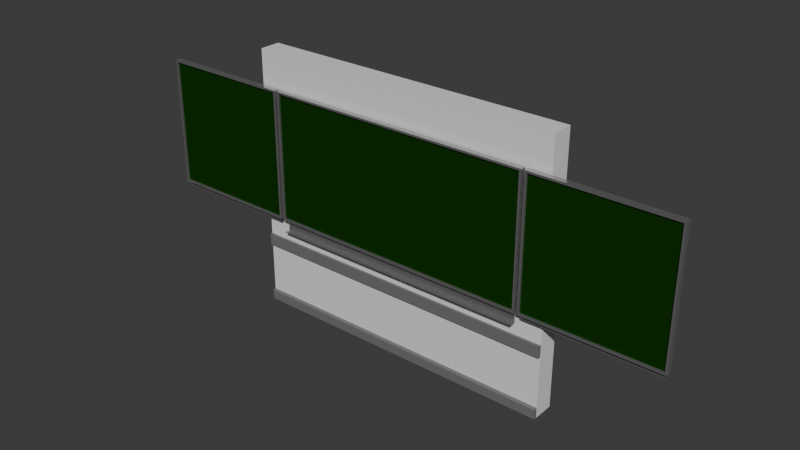 # Source: KreideTafel.blend  (saved by Blender 4.0.36; exported with 4.5.12 LTS)
import bpy
from mathutils import Matrix  # noqa: F401  (used for matrix-valued properties, if any)

bpy.ops.wm.read_factory_settings(use_empty=True)
scene = bpy.context.scene
scene.name = 'Scene'

# ---- collections
col_collection = bpy.data.collections.new('Collection'); scene.collection.children.link(col_collection)

# ---- materials (node trees are filled in below, after node groups)
mat_aussen = bpy.data.materials.new('Aussen')
mat_aussen.alpha_threshold = 0.0
mat_aussen.use_backface_culling = True
mat_aussen.use_transparent_shadow = False
mat_aussen.roughness = 0.5
mat_aussen.line_color = (0.0, 0.0, 0.0, 1.0)
mat_innen = bpy.data.materials.new('Innen')
mat_innen.use_backface_culling = True
mat_innen.use_transparent_shadow = False
mat_graue_leiste = bpy.data.materials.new('Graue Leiste')
mat_graue_leiste.use_backface_culling = True
mat_graue_leiste.use_transparent_shadow = False
mat_aussen_001 = bpy.data.materials.new('Aussen.001')
mat_aussen_001.alpha_threshold = 0.0
mat_aussen_001.use_backface_culling = True
mat_aussen_001.use_transparent_shadow = False
mat_aussen_001.roughness = 0.5
mat_aussen_001.line_color = (0.0, 0.0, 0.0, 1.0)
mat_innen_001 = bpy.data.materials.new('Innen.001')
mat_innen_001.use_backface_culling = True
mat_innen_001.use_transparent_shadow = False
mat_graue_leiste_001 = bpy.data.materials.new('Graue Leiste.001')
mat_graue_leiste_001.use_backface_culling = True
mat_graue_leiste_001.use_transparent_shadow = False
mat_aussen_002 = bpy.data.materials.new('Aussen.002')
mat_aussen_002.alpha_threshold = 0.0
mat_aussen_002.use_backface_culling = True
mat_aussen_002.use_transparent_shadow = False
mat_aussen_002.roughness = 0.5
mat_aussen_002.line_color = (0.0, 0.0, 0.0, 1.0)
mat_innen_002 = bpy.data.materials.new('Innen.002')
mat_innen_002.use_backface_culling = True
mat_innen_002.use_transparent_shadow = False
mat_graue_leiste_002 = bpy.data.materials.new('Graue Leiste.002')
mat_graue_leiste_002.use_backface_culling = True
mat_graue_leiste_002.use_transparent_shadow = False
mat_tafelfl_che = bpy.data.materials.new('Tafelfläche')
mat_tafelfl_che.use_backface_culling = True
mat_tafelfl_che.use_transparent_shadow = False
mat_tafelrahmen = bpy.data.materials.new('Tafelrahmen')
mat_tafelrahmen.use_transparent_shadow = False
mat_tafelfl_che_002 = bpy.data.materials.new('Tafelfläche.002')
mat_tafelfl_che_002.use_backface_culling = True
mat_tafelfl_che_002.use_transparent_shadow = False
mat_tafelrahmen_002 = bpy.data.materials.new('Tafelrahmen.002')
mat_tafelrahmen_002.use_transparent_shadow = False

# ---- material node trees
mat_aussen.use_nodes = True; mat_aussen.node_tree.nodes.clear()
_N = mat_aussen.node_tree.nodes; _L = mat_aussen.node_tree.links
n0 = _N.new('ShaderNodeOutputMaterial'); n0.name = 'Material Output'; n0.location = (300, 300)
n1 = _N.new('ShaderNodeBsdfPrincipled'); n1.name = 'Principled BSDF'; n1.location = (10, 300)
n1.inputs[0].default_value = (0.1235, 0.0, 0.002298, 1.0)
n1.inputs[3].default_value = 1.45
_L.new(n1.outputs[0], n0.inputs[0])
n0.is_active_output = True
mat_innen.use_nodes = True; mat_innen.node_tree.nodes.clear()
_N = mat_innen.node_tree.nodes; _L = mat_innen.node_tree.links
n0 = _N.new('ShaderNodeBsdfPrincipled'); n0.name = 'Principled BSDF'; n0.location = (10, 300)
n0.inputs[3].default_value = 1.45
n1 = _N.new('ShaderNodeOutputMaterial'); n1.name = 'Material Output'; n1.location = (300, 300)
_L.new(n0.outputs[0], n1.inputs[0])
n1.is_active_output = True
mat_graue_leiste.use_nodes = True; mat_graue_leiste.node_tree.nodes.clear()
_N = mat_graue_leiste.node_tree.nodes; _L = mat_graue_leiste.node_tree.links
n0 = _N.new('ShaderNodeBsdfPrincipled'); n0.name = 'Principled BSDF'; n0.location = (10, 300)
n0.inputs[0].default_value = (0.1697, 0.1697, 0.1697, 1.0)
n0.inputs[3].default_value = 1.45
n1 = _N.new('ShaderNodeOutputMaterial'); n1.name = 'Material Output'; n1.location = (300, 300)
_L.new(n0.outputs[0], n1.inputs[0])
n1.is_active_output = True
mat_aussen_001.use_nodes = True; mat_aussen_001.node_tree.nodes.clear()
_N = mat_aussen_001.node_tree.nodes; _L = mat_aussen_001.node_tree.links
n0 = _N.new('ShaderNodeOutputMaterial'); n0.name = 'Material Output'; n0.location = (300, 300)
n1 = _N.new('ShaderNodeBsdfPrincipled'); n1.name = 'Principled BSDF'; n1.location = (10, 300)
n1.inputs[0].default_value = (0.1235, 0.0, 0.002298, 1.0)
n1.inputs[3].default_value = 1.45
_L.new(n1.outputs[0], n0.inputs[0])
n0.is_active_output = True
mat_innen_001.use_nodes = True; mat_innen_001.node_tree.nodes.clear()
_N = mat_innen_001.node_tree.nodes; _L = mat_innen_001.node_tree.links
n0 = _N.new('ShaderNodeBsdfPrincipled'); n0.name = 'Principled BSDF'; n0.location = (10, 300)
n0.inputs[3].default_value = 1.45
n1 = _N.new('ShaderNodeOutputMaterial'); n1.name = 'Material Output'; n1.location = (300, 300)
_L.new(n0.outputs[0], n1.inputs[0])
n1.is_active_output = True
mat_graue_leiste_001.use_nodes = True; mat_graue_leiste_001.node_tree.nodes.clear()
_N = mat_graue_leiste_001.node_tree.nodes; _L = mat_graue_leiste_001.node_tree.links
n0 = _N.new('ShaderNodeBsdfPrincipled'); n0.name = 'Principled BSDF'; n0.location = (10, 300)
n0.inputs[0].default_value = (0.1697, 0.1697, 0.1697, 1.0)
n0.inputs[3].default_value = 1.45
n1 = _N.new('ShaderNodeOutputMaterial'); n1.name = 'Material Output'; n1.location = (300, 300)
_L.new(n0.outputs[0], n1.inputs[0])
n1.is_active_output = True
mat_aussen_002.use_nodes = True; mat_aussen_002.node_tree.nodes.clear()
_N = mat_aussen_002.node_tree.nodes; _L = mat_aussen_002.node_tree.links
n0 = _N.new('ShaderNodeOutputMaterial'); n0.name = 'Material Output'; n0.location = (300, 300)
n1 = _N.new('ShaderNodeBsdfPrincipled'); n1.name = 'Principled BSDF'; n1.location = (10, 300)
n1.inputs[0].default_value = (0.1235, 0.0, 0.002298, 1.0)
n1.inputs[3].default_value = 1.45
_L.new(n1.outputs[0], n0.inputs[0])
n0.is_active_output = True
mat_innen_002.use_nodes = True; mat_innen_002.node_tree.nodes.clear()
_N = mat_innen_002.node_tree.nodes; _L = mat_innen_002.node_tree.links
n0 = _N.new('ShaderNodeBsdfPrincipled'); n0.name = 'Principled BSDF'; n0.location = (10, 300)
n0.inputs[3].default_value = 1.45
n1 = _N.new('ShaderNodeOutputMaterial'); n1.name = 'Material Output'; n1.location = (300, 300)
_L.new(n0.outputs[0], n1.inputs[0])
n1.is_active_output = True
mat_graue_leiste_002.use_nodes = True; mat_graue_leiste_002.node_tree.nodes.clear()
_N = mat_graue_leiste_002.node_tree.nodes; _L = mat_graue_leiste_002.node_tree.links
n0 = _N.new('ShaderNodeBsdfPrincipled'); n0.name = 'Principled BSDF'; n0.location = (10, 300)
n0.inputs[0].default_value = (0.1697, 0.1697, 0.1697, 1.0)
n0.inputs[3].default_value = 1.45
n1 = _N.new('ShaderNodeOutputMaterial'); n1.name = 'Material Output'; n1.location = (300, 300)
_L.new(n0.outputs[0], n1.inputs[0])
n1.is_active_output = True
mat_tafelfl_che.use_nodes = True; mat_tafelfl_che.node_tree.nodes.clear()
_N = mat_tafelfl_che.node_tree.nodes; _L = mat_tafelfl_che.node_tree.links
n0 = _N.new('ShaderNodeBsdfPrincipled'); n0.name = 'Principled BSDF'; n0.location = (10, 300)
n0.inputs[0].default_value = (0.003966, 0.03828, 0.0, 1.0)
n0.inputs[2].default_value = 0.5315
n0.inputs[3].default_value = 1.0
n1 = _N.new('ShaderNodeOutputMaterial'); n1.name = 'Material Output'; n1.location = (300, 300)
_L.new(n0.outputs[0], n1.inputs[0])
n1.is_active_output = True
mat_tafelrahmen.use_nodes = True; mat_tafelrahmen.node_tree.nodes.clear()
_N = mat_tafelrahmen.node_tree.nodes; _L = mat_tafelrahmen.node_tree.links
n0 = _N.new('ShaderNodeBsdfPrincipled'); n0.name = 'Principled BSDF'; n0.location = (10, 300)
n0.inputs[0].default_value = (0.4963, 0.4963, 0.4963, 1.0)
n0.inputs[1].default_value = 0.8189
n0.inputs[2].default_value = 0.1496
n0.inputs[3].default_value = 1.45
n1 = _N.new('ShaderNodeOutputMaterial'); n1.name = 'Material Output'; n1.location = (300, 300)
_L.new(n0.outputs[0], n1.inputs[0])
n1.is_active_output = True
mat_tafelfl_che_002.use_nodes = True; mat_tafelfl_che_002.node_tree.nodes.clear()
_N = mat_tafelfl_che_002.node_tree.nodes; _L = mat_tafelfl_che_002.node_tree.links
n0 = _N.new('ShaderNodeBsdfPrincipled'); n0.name = 'Principled BSDF'; n0.location = (10, 300)
n0.inputs[0].default_value = (0.003966, 0.03828, 0.0, 1.0)
n0.inputs[2].default_value = 0.5315
n0.inputs[3].default_value = 1.0
n1 = _N.new('ShaderNodeOutputMaterial'); n1.name = 'Material Output'; n1.location = (300, 300)
_L.new(n0.outputs[0], n1.inputs[0])
n1.is_active_output = True
mat_tafelrahmen_002.use_nodes = True; mat_tafelrahmen_002.node_tree.nodes.clear()
_N = mat_tafelrahmen_002.node_tree.nodes; _L = mat_tafelrahmen_002.node_tree.links
n0 = _N.new('ShaderNodeBsdfPrincipled'); n0.name = 'Principled BSDF'; n0.location = (10, 300)
n0.inputs[0].default_value = (0.4963, 0.4963, 0.4963, 1.0)
n0.inputs[1].default_value = 0.8189
n0.inputs[2].default_value = 0.1496
n0.inputs[3].default_value = 1.45
n1 = _N.new('ShaderNodeOutputMaterial'); n1.name = 'Material Output'; n1.location = (300, 300)
_L.new(n0.outputs[0], n1.inputs[0])
n1.is_active_output = True

# ---- world
world_world = bpy.data.worlds.new('World'); scene.world = world_world
world_world.use_nodes = True; world_world.node_tree.nodes.clear()
_N = world_world.node_tree.nodes; _L = world_world.node_tree.links
n0 = _N.new('ShaderNodeOutputWorld'); n0.name = 'World Output'; n0.location = (300, 300)
n1 = _N.new('ShaderNodeBackground'); n1.name = 'Background'; n1.location = (10, 300)
n1.inputs[0].default_value = (0.05088, 0.05088, 0.05088, 1.0)
_L.new(n1.outputs[0], n0.inputs[0])
n0.is_active_output = True
world_world.color = (0.05088, 0.05088, 0.05088)
world_world.use_sun_shadow = False
world_world.sun_shadow_jitter_overblur = 0.0

# ---- meshes
me_cube = bpy.data.meshes.new('Cube')
me_cube.from_pydata([(1.0, -5.96e-09, 2.5), (1.0, -5.96e-09, 0.0), (1.0, -0.2, 2.5), (1.0, -0.2, 0.0), (0.0, -5.96e-09, 2.5), (0.0, -5.96e-09, 0.0), (0.0, -0.2, 2.5), (0.0, -0.2, 0.0), (1.0, -0.2, 2.235e-08), (1.0, -0.2269, 2.235e-08), (0.0, -0.2, -2.235e-08), (0.0, -0.2269, -2.235e-08), (1.0, -0.2, 0.09975), (1.0, -0.2225, 0.09408), (0.0, -0.2, 0.09975), (0.0002047, -0.2225, 0.09408), (1.0, -0.2, 0.5888), (1.0, -0.224, 0.5888), (0.0, -0.2, 0.5888), (0.0, -0.224, 0.5888), (1.0, -0.2, 0.7012), (1.0, -0.224, 0.7012), (0.0, -0.2, 0.7012), (0.0, -0.224, 0.7012), (-0.0004005, -0.2269, 0.08761), (0.9996, -0.2269, 0.08761), (0.0001067, -0.2119, 0.09823), (1.0, -0.2119, 0.09823)], [], [(0, 4, 6, 2), (3, 2, 6, 7), (7, 6, 4, 5), (5, 1, 3, 7), (1, 0, 2, 3), (5, 4, 0, 1), (26, 15, 13, 27), (11, 9, 25, 24), (16, 17, 19, 18), (22, 23, 21, 20), (23, 19, 17, 21), (9, 11, 10, 8), (15, 24, 25, 13), (14, 26, 27, 12), (10, 11, 24, 15, 26, 14), (9, 8, 12, 27, 13, 25), (16, 20, 21, 17), (18, 19, 23, 22)])
me_cube.polygons.foreach_set('material_index', [1, 1, 1, 1, 1, 0, 2, 2, 2, 2, 2, 2, 2, 2, 2, 2, 2, 2])
_uv = me_cube.uv_layers.new(name='UVMap')
_uv.uv.foreach_set('vector', [0.8856, 0.2288, 0.9999, 0.2288, 0.9999, 0.3431, 0.8856, 0.3431, 0.7712, 0.3431, 0.8856, 0.3431, 0.9141, 0.4574, 0.7712, 0.4574, 0.7712, 0.0001482, 0.9141, 0.0001482, 0.9141, 0.1144, 0.7712, 0.1144, 0.6569, 0.2288, 0.7712, 0.2288, 0.7712, 0.3431, 0.6569, 0.3431, 0.7712, 0.2288, 0.8856, 0.2288, 0.8856, 0.3431, 0.7712, 0.3431, 0.7712, 0.1144, 0.9141, 0.1144, 0.8856, 0.2288, 0.7712, 0.2288, 0.2799, 0.8983, 0.234, 0.8982, 0.234, 0.0001482, 0.2799, 0.0002363, 0.1162, 0.8984, 0.1162, 0.0003321, 0.2142, 0.0006917, 0.2142, 0.8988, 0.6567, 0.8982, 0.5533, 0.8982, 0.5533, 0.0001481, 0.6567, 0.0001481, 0.3316, 0.0001482, 0.435, 0.0001481, 0.435, 0.8982, 0.3316, 0.8982, 0.435, 0.0001481, 0.5533, 0.0001481, 0.5533, 0.8982, 0.435, 0.8982, 0.1162, 0.0003321, 0.1162, 0.8984, 0.0001482, 0.8984, 0.0001482, 0.0003321, 0.234, 0.8982, 0.2142, 0.8988, 0.2142, 0.0006917, 0.234, 0.0001482, 0.3313, 0.8984, 0.2799, 0.8983, 0.2799, 0.0002363, 0.3313, 0.0003321, 0.0001482, 0.8984, 0.1162, 0.8984, 0.2142, 0.8988, 0.234, 0.8982, 0.2799, 0.8983, 0.3313, 0.8984, 0.1162, 0.0003321, 0.0001482, 0.0003321, 0.3313, 0.0003321, 0.2799, 0.0002363, 0.234, 0.0001482, 0.2142, 0.0006917, 0.6567, 0.8982, 0.3316, 0.8982, 0.435, 0.8982, 0.5533, 0.8982, 0.6567, 0.0001481, 0.5533, 0.0001481, 0.435, 0.0001481, 0.3316, 0.0001482])
me_cube.materials.append(mat_aussen)
me_cube.materials.append(mat_innen)
me_cube.materials.append(mat_graue_leiste)
me_cube.use_mirror_vertex_groups = False
me_cube.update()
me_cube_001 = bpy.data.meshes.new('Cube.001')
me_cube_001.from_pydata([(1.0, -5.96e-09, 2.5), (1.0, -5.96e-09, 0.0), (1.0, -0.2, 2.5), (1.0, -0.2, 0.0), (0.0, -5.96e-09, 2.5), (0.0, -5.96e-09, 0.0), (0.0, -0.2, 2.5), (0.0, -0.2, 0.0), (1.0, -0.2, 2.235e-08), (1.0, -0.2269, 2.235e-08), (0.0, -0.2, -2.235e-08), (0.0, -0.2269, -2.235e-08), (1.0, -0.2, 0.09975), (1.0, -0.2225, 0.09408), (0.0, -0.2, 0.09975), (0.0002047, -0.2225, 0.09408), (1.0, -0.2, 0.5888), (1.0, -0.224, 0.5888), (0.0, -0.2, 0.5888), (0.0, -0.224, 0.5888), (1.0, -0.2, 0.7012), (1.0, -0.224, 0.7012), (0.0, -0.2, 0.7012), (0.0, -0.224, 0.7012), (-0.0004005, -0.2269, 0.08761), (0.9996, -0.2269, 0.08761), (0.0001067, -0.2119, 0.09823), (1.0, -0.2119, 0.09823)], [], [(0, 4, 6, 2), (3, 2, 6, 7), (7, 6, 4, 5), (5, 1, 3, 7), (1, 0, 2, 3), (5, 4, 0, 1), (26, 15, 13, 27), (11, 9, 25, 24), (16, 17, 19, 18), (22, 23, 21, 20), (23, 19, 17, 21), (9, 11, 10, 8), (15, 24, 25, 13), (14, 26, 27, 12), (10, 11, 24, 15, 26, 14), (9, 8, 12, 27, 13, 25), (16, 20, 21, 17), (18, 19, 23, 22)])
me_cube_001.polygons.foreach_set('material_index', [1, 1, 1, 1, 1, 0, 2, 2, 2, 2, 2, 2, 2, 2, 2, 2, 2, 2])
_uv = me_cube_001.uv_layers.new(name='UVMap')
_uv.uv.foreach_set('vector', [0.8856, 0.2288, 0.9999, 0.2288, 0.9999, 0.3431, 0.8856, 0.3431, 0.7712, 0.3431, 0.8856, 0.3431, 0.9141, 0.4574, 0.7712, 0.4574, 0.7712, 0.0001482, 0.9141, 0.0001482, 0.9141, 0.1144, 0.7712, 0.1144, 0.6569, 0.2288, 0.7712, 0.2288, 0.7712, 0.3431, 0.6569, 0.3431, 0.7712, 0.2288, 0.8856, 0.2288, 0.8856, 0.3431, 0.7712, 0.3431, 0.7712, 0.1144, 0.9141, 0.1144, 0.8856, 0.2288, 0.7712, 0.2288, 0.2799, 0.8983, 0.234, 0.8982, 0.234, 0.0001482, 0.2799, 0.0002363, 0.1162, 0.8984, 0.1162, 0.0003321, 0.2142, 0.0006917, 0.2142, 0.8988, 0.6567, 0.8982, 0.5533, 0.8982, 0.5533, 0.0001481, 0.6567, 0.0001481, 0.3316, 0.0001482, 0.435, 0.0001481, 0.435, 0.8982, 0.3316, 0.8982, 0.435, 0.0001481, 0.5533, 0.0001481, 0.5533, 0.8982, 0.435, 0.8982, 0.1162, 0.0003321, 0.1162, 0.8984, 0.0001482, 0.8984, 0.0001482, 0.0003321, 0.234, 0.8982, 0.2142, 0.8988, 0.2142, 0.0006917, 0.234, 0.0001482, 0.3313, 0.8984, 0.2799, 0.8983, 0.2799, 0.0002363, 0.3313, 0.0003321, 0.0001482, 0.8984, 0.1162, 0.8984, 0.2142, 0.8988, 0.234, 0.8982, 0.2799, 0.8983, 0.3313, 0.8984, 0.1162, 0.0003321, 0.0001482, 0.0003321, 0.3313, 0.0003321, 0.2799, 0.0002363, 0.234, 0.0001482, 0.2142, 0.0006917, 0.6567, 0.8982, 0.3316, 0.8982, 0.435, 0.8982, 0.5533, 0.8982, 0.6567, 0.0001481, 0.5533, 0.0001481, 0.435, 0.0001481, 0.3316, 0.0001482])
me_cube_001.materials.append(mat_aussen_001)
me_cube_001.materials.append(mat_innen_001)
me_cube_001.materials.append(mat_graue_leiste_001)
me_cube_001.use_mirror_vertex_groups = False
me_cube_001.update()
me_cube_002 = bpy.data.meshes.new('Cube.002')
me_cube_002.from_pydata([(1.0, -5.96e-09, 2.5), (1.0, -5.96e-09, 0.0), (1.0, -0.2, 2.5), (1.0, -0.2, 0.0), (0.0, -5.96e-09, 2.5), (0.0, -5.96e-09, 0.0), (0.0, -0.2, 2.5), (0.0, -0.2, 0.0), (1.0, -0.2, 2.235e-08), (1.0, -0.2269, 2.235e-08), (0.0, -0.2, -2.235e-08), (0.0, -0.2269, -2.235e-08), (1.0, -0.2, 0.09975), (1.0, -0.2225, 0.09408), (0.0, -0.2, 0.09975), (0.0002047, -0.2225, 0.09408), (1.0, -0.2, 0.5888), (1.0, -0.224, 0.5888), (0.0, -0.2, 0.5888), (0.0, -0.224, 0.5888), (1.0, -0.2, 0.7012), (1.0, -0.224, 0.7012), (0.0, -0.2, 0.7012), (0.0, -0.224, 0.7012), (-0.0004005, -0.2269, 0.08761), (0.9996, -0.2269, 0.08761), (0.0001067, -0.2119, 0.09823), (1.0, -0.2119, 0.09823)], [], [(0, 4, 6, 2), (3, 2, 6, 7), (7, 6, 4, 5), (5, 1, 3, 7), (1, 0, 2, 3), (5, 4, 0, 1), (26, 15, 13, 27), (11, 9, 25, 24), (16, 17, 19, 18), (22, 23, 21, 20), (23, 19, 17, 21), (9, 11, 10, 8), (15, 24, 25, 13), (14, 26, 27, 12), (10, 11, 24, 15, 26, 14), (9, 8, 12, 27, 13, 25), (16, 20, 21, 17), (18, 19, 23, 22)])
me_cube_002.polygons.foreach_set('material_index', [1, 1, 1, 1, 1, 0, 2, 2, 2, 2, 2, 2, 2, 2, 2, 2, 2, 2])
_uv = me_cube_002.uv_layers.new(name='UVMap')
_uv.uv.foreach_set('vector', [0.8856, 0.2288, 0.9999, 0.2288, 0.9999, 0.3431, 0.8856, 0.3431, 0.7712, 0.3431, 0.8856, 0.3431, 0.9141, 0.4574, 0.7712, 0.4574, 0.7712, 0.0001482, 0.9141, 0.0001482, 0.9141, 0.1144, 0.7712, 0.1144, 0.6569, 0.2288, 0.7712, 0.2288, 0.7712, 0.3431, 0.6569, 0.3431, 0.7712, 0.2288, 0.8856, 0.2288, 0.8856, 0.3431, 0.7712, 0.3431, 0.7712, 0.1144, 0.9141, 0.1144, 0.8856, 0.2288, 0.7712, 0.2288, 0.2799, 0.8983, 0.234, 0.8982, 0.234, 0.0001482, 0.2799, 0.0002363, 0.1162, 0.8984, 0.1162, 0.0003321, 0.2142, 0.0006917, 0.2142, 0.8988, 0.6567, 0.8982, 0.5533, 0.8982, 0.5533, 0.0001481, 0.6567, 0.0001481, 0.3316, 0.0001482, 0.435, 0.0001481, 0.435, 0.8982, 0.3316, 0.8982, 0.435, 0.0001481, 0.5533, 0.0001481, 0.5533, 0.8982, 0.435, 0.8982, 0.1162, 0.0003321, 0.1162, 0.8984, 0.0001482, 0.8984, 0.0001482, 0.0003321, 0.234, 0.8982, 0.2142, 0.8988, 0.2142, 0.0006917, 0.234, 0.0001482, 0.3313, 0.8984, 0.2799, 0.8983, 0.2799, 0.0002363, 0.3313, 0.0003321, 0.0001482, 0.8984, 0.1162, 0.8984, 0.2142, 0.8988, 0.234, 0.8982, 0.2799, 0.8983, 0.3313, 0.8984, 0.1162, 0.0003321, 0.0001482, 0.0003321, 0.3313, 0.0003321, 0.2799, 0.0002363, 0.234, 0.0001482, 0.2142, 0.0006917, 0.6567, 0.8982, 0.3316, 0.8982, 0.435, 0.8982, 0.5533, 0.8982, 0.6567, 0.0001481, 0.5533, 0.0001481, 0.435, 0.0001481, 0.3316, 0.0001482])
me_cube_002.materials.append(mat_aussen_002)
me_cube_002.materials.append(mat_innen_002)
me_cube_002.materials.append(mat_graue_leiste_002)
me_cube_002.use_mirror_vertex_groups = False
me_cube_002.update()
me_cube_006 = bpy.data.meshes.new('Cube.006')
me_cube_006.from_pydata([(0.2563, -0.2557, 0.9607), (0.2563, -0.2557, 2.161), (0.2563, -0.2198, 0.9607), (0.2563, -0.2198, 2.161), (2.756, -0.2557, 0.9607), (2.756, -0.2557, 2.161), (2.756, -0.2198, 0.9607), (2.756, -0.2198, 2.161), (0.2563, -0.2722, 2.161), (0.2563, -0.2722, 2.18), (0.2563, -0.2198, 2.161), (0.2563, -0.2198, 2.18), (2.756, -0.2722, 2.161), (2.756, -0.2722, 2.18), (2.756, -0.2198, 2.161), (2.756, -0.2198, 2.18), (2.756, -0.2722, 0.9607), (2.756, -0.2722, 0.9381), (2.756, -0.2198, 0.9607), (2.756, -0.2198, 0.9381), (0.2563, -0.2722, 0.9607), (0.2563, -0.2722, 0.9381), (0.2563, -0.2198, 0.9607), (0.2563, -0.2198, 0.9381), (2.756, -0.2722, 0.9381), (2.777, -0.2722, 0.9381), (2.756, -0.2722, 2.18), (2.777, -0.2722, 2.18), (2.756, -0.2198, 0.9381), (2.777, -0.2198, 0.9381), (2.756, -0.2198, 2.18), (2.777, -0.2198, 2.18), (0.2563, -0.2198, 0.9381), (0.2347, -0.2198, 0.9381), (0.2563, -0.2198, 2.18), (0.2347, -0.2198, 2.18), (0.2563, -0.2722, 0.9381), (0.2347, -0.2722, 0.9381), (0.2563, -0.2722, 2.18), (0.2347, -0.2722, 2.18), (2.756, -0.2198, 0.8171), (0.2563, -0.2198, 0.8171), (2.756, -0.2722, 0.8171), (0.2563, -0.2722, 0.8171), (2.756, -0.2234, 0.9381), (0.2563, -0.2234, 0.9381), (2.756, -0.2234, 0.8171), (0.2563, -0.2234, 0.8171), (2.756, -0.2198, 0.8213), (0.2563, -0.2198, 0.8213), (2.756, -0.2722, 0.8213), (0.2563, -0.2722, 0.8213)], [], [(0, 1, 3, 2), (2, 3, 7, 6), (6, 7, 5, 4), (4, 5, 1, 0), (2, 6, 4, 0), (7, 3, 1, 5), (8, 9, 11, 10), (10, 11, 15, 14), (14, 15, 13, 12), (12, 13, 9, 8), (10, 14, 12, 8), (15, 11, 9, 13), (16, 17, 19, 18), (18, 19, 23, 22), (22, 23, 21, 20), (20, 21, 17, 16), (18, 22, 20, 16), (23, 19, 17, 21), (24, 25, 27, 26), (26, 27, 31, 30), (30, 31, 29, 28), (28, 29, 25, 24), (26, 30, 28, 24), (31, 27, 25, 29), (32, 33, 35, 34), (34, 35, 39, 38), (38, 39, 37, 36), (36, 37, 33, 32), (34, 38, 36, 32), (39, 35, 33, 37), (40, 19, 44, 46), (43, 42, 50, 51), (44, 45, 47, 46), (19, 23, 45, 44), (23, 41, 47, 45), (41, 40, 46, 47), (48, 49, 51, 50), (42, 40, 48, 50), (40, 41, 49, 48), (41, 43, 51, 49), (46, 42, 43, 47), (19, 40, 48, 49, 41, 23)])
me_cube_006.polygons.foreach_set('material_index', [0, 1, 0, 0, 0, 0, 0, 1, 0, 1, 1, 1, 0, 1, 0, 1, 1, 1, 1, 1, 1, 1, 1, 1, 1, 1, 1, 1, 1, 1, 1, 1, 1, 1, 1, 1, 1, 1, 1, 1, 1, 1])
_uv = me_cube_006.uv_layers.new(name='UVMap')
_uv.uv.foreach_set('vector', [0.8217, 0.5196, 0.8217, 0.2598, 0.8291, 0.2598, 0.8291, 0.5196, 0.64, 0.5155, 0.3802, 0.5155, 0.3802, 3.5e-08, 0.64, 2.364e-08, 0.8291, 0.5196, 0.8291, 0.2598, 0.8365, 0.2598, 0.8365, 0.5196, 0.2598, 0.5371, 2.348e-08, 0.5371, 2.82e-16, 6.452e-09, 0.2598, -4.904e-09, 0.3355, 3.05e-08, 0.3355, 0.5413, 0.3278, 0.5413, 0.3278, 1.794e-08, 0.3433, -1.501e-08, 0.3433, 0.5413, 0.3355, 0.5413, 0.3355, -1.467e-08, 0.408, 0.7986, 0.4039, 0.7986, 0.4039, 0.7878, 0.408, 0.7878, 0.6752, 0.5155, 0.6711, 0.5155, 0.6711, 2.229e-08, 0.6752, 2.211e-08, 0.4121, 0.7985, 0.408, 0.7985, 0.408, 0.7878, 0.4121, 0.7878, 0.3793, 0.5371, 0.3751, 0.5371, 0.3751, -1.64e-08, 0.3793, -1.658e-08, 0.2711, -2.476e-08, 0.2711, 0.5413, 0.2598, 0.5413, 0.2598, -2.426e-08, 0.2711, 0.5413, 0.2711, -2.686e-08, 0.2825, -2.637e-08, 0.2825, 0.5413, 0.399, 0.7878, 0.4039, 0.7878, 0.4039, 0.7985, 0.399, 0.7985, 0.64, 2.364e-08, 0.6449, 2.343e-08, 0.6449, 0.5155, 0.64, 0.5155, 0.3941, 0.7878, 0.399, 0.7878, 0.399, 0.7986, 0.3941, 0.7986, 0.3703, 2.576e-08, 0.3751, 2.554e-08, 0.3751, 0.5371, 0.3703, 0.5371, 0.2825, 0.5413, 0.2825, -2.637e-08, 0.2938, -2.587e-08, 0.2938, 0.5413, 0.3051, -2.624e-08, 0.3051, 0.5413, 0.2938, 0.5413, 0.2938, -2.575e-08, 0.3119, 0.8101, 0.3074, 0.8101, 0.3074, 0.5413, 0.3119, 0.5413, 0.6625, 0.7843, 0.6671, 0.7843, 0.6671, 0.7957, 0.6625, 0.7957, 0.3312, 0.5413, 0.3355, 0.5413, 0.3355, 0.8101, 0.3312, 0.8101, 0.6738, 0.7957, 0.6692, 0.7957, 0.6692, 0.7843, 0.6738, 0.7843, 0.78, 0.2598, 0.7908, 0.2598, 0.7908, 0.5286, 0.78, 0.5286, 0.3548, 0.5371, 0.3656, 0.5371, 0.3656, 0.8059, 0.3548, 0.8059, 0.3278, 0.8101, 0.3233, 0.8101, 0.3233, 0.5413, 0.3278, 0.5413, 0.7874, 0.54, 0.7828, 0.54, 0.7828, 0.5286, 0.7874, 0.5286, 0.2985, 0.5413, 0.3031, 0.5413, 0.3031, 0.8101, 0.2985, 0.8101, 0.7781, 0.5286, 0.7828, 0.5286, 0.7828, 0.54, 0.7781, 0.54, 0.3441, 0.5371, 0.3548, 0.5371, 0.3548, 0.8059, 0.3441, 0.8059, 0.7908, 0.2598, 0.8016, 0.2598, 0.8016, 0.5286, 0.7908, 0.5286, 0.2922, 0.5675, 0.2922, 0.5413, 0.293, 0.5413, 0.293, 0.5675, 0.3802, 2.532e-08, 0.3802, 0.5371, 0.3793, 0.5371, 0.3793, 2.536e-08, 0.3441, 0.5371, 0.3441, -8.587e-09, 0.3703, -9.732e-09, 0.3703, 0.5371, 0.3441, -1.504e-08, 0.3441, 0.5413, 0.3433, 0.5413, 0.3433, -1.501e-08, 0.2711, 0.5413, 0.2711, 0.5675, 0.2703, 0.5675, 0.2703, 0.5413, 0.3164, -2.674e-08, 0.3164, 0.5413, 0.3157, 0.5413, 0.3157, -2.67e-08, 0.3164, 0.5413, 0.3164, -2.488e-08, 0.3278, -2.439e-08, 0.3278, 0.5413, 0.3224, 0.5413, 0.3224, 0.5521, 0.3215, 0.5521, 0.3215, 0.5413, 0.6711, 2.229e-08, 0.6711, 0.5155, 0.6702, 0.5155, 0.6702, 2.233e-08, 0.3233, 0.5413, 0.3233, 0.5521, 0.3224, 0.5521, 0.3224, 0.5413, 0.3157, 0.5413, 0.3051, 0.5413, 0.3051, -2.624e-08, 0.3157, -2.67e-08, 0.6449, 2.343e-08, 0.6711, 2.229e-08, 0.6702, 2.233e-08, 0.6702, 0.5155, 0.6711, 0.5155, 0.6449, 0.5155])
me_cube_006.materials.append(mat_tafelfl_che)
me_cube_006.materials.append(mat_tafelrahmen)
me_cube_006.update()
me_cube_007 = bpy.data.meshes.new('Cube.007')
me_cube_007.from_pydata([(-1.28, 0.01726, 0.02257), (-1.28, 0.01726, 1.223), (-1.28, 0.05311, 0.02257), (-1.28, 0.05311, 1.223), (-0.02094, 0.01648, 0.02257), (-0.02094, 0.01648, 1.223), (-0.02092, 0.05233, 0.02257), (-0.02092, 0.05233, 1.223), (-1.28, 0.000793, 1.223), (-1.28, 0.000793, 1.242), (-1.28, 0.05311, 1.223), (-1.28, 0.05311, 1.242), (-0.02095, 1.29e-05, 1.223), (-0.02095, 1.296e-05, 1.242), (-0.02092, 0.05233, 1.223), (-0.02092, 0.05233, 1.242), (-0.02095, 1.29e-05, 0.02257), (-0.02095, 1.296e-05, -1.192e-07), (-0.02092, 0.05233, 0.02257), (-0.02092, 0.05233, -1.192e-07), (-1.28, 0.000793, 0.02257), (-1.28, 0.000793, 0.0), (-1.28, 0.05311, 0.02257), (-1.28, 0.05311, 0.0), (-0.02092, 0.04881, -1.192e-07), (-1.28, 0.04959, 0.0), (-1.28, 0.01726, 0.02257), (-1.28, 0.01726, 1.223), (-1.28, 0.05311, 0.02257), (-1.28, 0.05311, 1.223), (-0.02094, 0.01648, 0.02257), (-0.02094, 0.01648, 1.223), (-0.02092, 0.05233, 0.02257), (-0.02092, 0.05233, 1.223), (-1.28, 0.000793, 1.223), (-1.28, 0.000793, 1.242), (-1.28, 0.05311, 1.223), (-1.28, 0.05311, 1.242), (-0.02095, 1.29e-05, 1.223), (-0.02095, 1.296e-05, 1.242), (-0.02092, 0.05233, 1.223), (-0.02092, 0.05233, 1.242), (-0.02095, 1.29e-05, 0.02257), (-0.02095, 1.296e-05, -1.192e-07), (-0.02092, 0.05233, 0.02257), (-0.02092, 0.05233, -1.192e-07), (-1.28, 0.000793, 0.02257), (-1.28, 0.000793, 0.0), (-1.28, 0.05311, 0.02257), (-1.28, 0.05311, 0.0), (-0.02095, 1.296e-05, 0.0), (0.0, 0.0, 0.0), (-0.02095, 1.29e-05, 1.242), (0.0, 0.0, 1.242), (-0.02092, 0.05233, 0.0), (3.238e-05, 0.05231, 0.0), (-0.02092, 0.05233, 1.242), (3.238e-05, 0.05231, 1.242), (-1.28, 0.05311, 0.0), (-1.302, 0.05312, 0.0), (-1.28, 0.05311, 1.242), (-1.302, 0.05312, 1.242), (-1.28, 0.000793, 0.0), (-1.302, 0.0008065, 0.0), (-1.28, 0.000793, 1.242), (-1.302, 0.0008065, 1.242), (-0.02092, 0.05233, -0.03499), (-1.28, 0.05311, -0.03499), (-0.02094, 0.01907, -0.03499), (-1.28, 0.01985, -0.03499), (-0.02092, 0.04881, -1.192e-07), (-1.28, 0.04959, 0.0), (-0.02092, 0.04881, -0.03499), (-1.28, 0.04959, -0.03499), (-0.02092, 0.05233, -0.03072), (-1.28, 0.05311, -0.03072), (-0.02094, 0.01907, -0.03072), (-1.28, 0.01985, -0.03072)], [], [(0, 1, 3, 2), (6, 7, 5, 4), (2, 6, 4, 0), (7, 3, 1, 5), (8, 9, 11, 10), (14, 15, 13, 12), (16, 17, 19, 18), (22, 23, 21, 20), (19, 23, 25, 24), (28, 29, 33, 32), (30, 31, 27, 26), (36, 37, 41, 40), (38, 39, 35, 34), (36, 40, 38, 34), (41, 37, 35, 39), (44, 45, 49, 48), (46, 47, 43, 42), (44, 48, 46, 42), (49, 45, 43, 47), (50, 51, 53, 52), (52, 53, 57, 56), (56, 57, 55, 54), (54, 55, 51, 50), (52, 56, 54, 50), (57, 53, 51, 55), (58, 59, 61, 60), (60, 61, 65, 64), (64, 65, 63, 62), (62, 63, 59, 58), (60, 64, 62, 58), (65, 61, 59, 63), (66, 45, 70, 72), (69, 68, 76, 77), (70, 71, 73, 72), (49, 67, 73, 71), (67, 66, 72, 73), (74, 75, 77, 76), (68, 66, 74, 76), (66, 67, 75, 74), (67, 69, 77, 75), (72, 68, 69, 73), (45, 66, 67, 49)])
me_cube_007.polygons.foreach_set('material_index', [0, 0, 0, 0, 0, 0, 0, 0, 1, 1, 0, 1, 1, 1, 1, 1, 1, 1, 1, 1, 1, 1, 1, 1, 1, 1, 1, 1, 1, 1, 1, 1, 1, 1, 1, 1, 1, 1, 1, 1, 1, 1])
_uv = me_cube_007.uv_layers.new(name='UVMap')
_uv.uv.foreach_set('vector', [0.8438, 0.5196, 0.8438, 0.2598, 0.851, 0.2598, 0.851, 0.5196, 0.8365, 0.5196, 0.8365, 0.2598, 0.8438, 0.2598, 0.8438, 0.5196, 0.736, 0.2727, 0.736, 0.5454, 0.7283, 0.5454, 0.7283, 0.2727, 0.7205, 0.5454, 0.7205, 0.2727, 0.7283, 0.2727, 0.7283, 0.5454, 0.4301, 0.7983, 0.426, 0.7983, 0.426, 0.7878, 0.4301, 0.7878, 0.426, 0.7983, 0.4219, 0.7983, 0.4219, 0.7878, 0.426, 0.7878, 0.4121, 0.7878, 0.417, 0.7878, 0.417, 0.7983, 0.4121, 0.7983, 0.417, 0.7878, 0.4219, 0.7878, 0.4219, 0.7983, 0.417, 0.7983, 0.7504, 0.2727, 0.7504, 8.518e-08, 0.7512, 4.242e-08, 0.7512, 0.2727, 0.6752, 0.8052, 0.6752, 0.5454, 0.9291, 0.5454, 0.9291, 0.8052, 0.7687, 0.2598, 0.7687, 0.0, 1.0, 5.162e-08, 1.0, 0.2598, 0.8634, 0.2598, 0.8676, 0.2598, 0.8676, 0.5137, 0.8634, 0.5137, 0.88, 0.2598, 0.8842, 0.2598, 0.8842, 0.4911, 0.88, 0.4911, 0.6979, 0.2727, 0.6979, 0.5454, 0.6865, 0.5454, 0.6865, 0.2727, 0.6979, 0.5454, 0.6979, 0.2727, 0.7092, 0.2727, 0.7092, 0.5454, 0.8634, 0.5137, 0.8585, 0.5137, 0.8585, 0.2598, 0.8634, 0.2598, 0.88, 0.4911, 0.8751, 0.4911, 0.8751, 0.2598, 0.88, 0.2598, 0.6752, 0.5454, 0.6752, 0.2727, 0.6865, 0.2727, 0.6865, 0.5454, 0.7092, 3.77e-08, 0.7092, 0.2727, 0.6979, 0.2727, 0.6979, 7.57e-09, 0.3437, 0.8101, 0.3399, 0.8101, 0.3399, 0.5413, 0.3437, 0.5413, 0.6538, 0.7843, 0.6583, 0.7843, 0.6583, 0.7957, 0.6538, 0.7957, 0.3031, 0.5413, 0.3073, 0.5413, 0.3073, 0.8101, 0.3031, 0.8101, 0.7967, 0.54, 0.7921, 0.54, 0.7921, 0.5286, 0.7967, 0.5286, 0.2598, 0.5413, 0.2703, 0.5413, 0.2703, 0.8101, 0.2598, 0.8101, 0.3696, 0.5371, 0.3802, 0.5371, 0.3802, 0.8059, 0.3696, 0.8059, 0.3399, 0.8101, 0.3355, 0.8101, 0.3355, 0.5413, 0.3399, 0.5413, 0.7921, 0.54, 0.7874, 0.54, 0.7874, 0.5286, 0.7921, 0.5286, 0.3656, 0.5371, 0.3696, 0.5371, 0.3696, 0.8059, 0.3656, 0.8059, 0.64, 0.7843, 0.6447, 0.7843, 0.6447, 0.7957, 0.64, 0.7957, 0.2711, 0.5413, 0.2817, 0.5413, 0.2817, 0.8101, 0.2711, 0.8101, 0.2817, 0.5413, 0.2922, 0.5413, 0.2922, 0.8101, 0.2817, 0.8101, 0.3297, 0.5489, 0.3297, 0.5413, 0.3305, 0.5413, 0.3305, 0.5489, 0.6743, 0.7468, 0.6743, 0.5155, 0.6752, 0.5155, 0.6752, 0.7468, 0.8751, 0.2598, 0.8751, 0.4911, 0.8676, 0.4911, 0.8676, 0.2598, 0.3297, 0.5413, 0.3297, 0.5489, 0.329, 0.5489, 0.329, 0.5413, 0.7432, 2.224e-08, 0.7432, 0.2727, 0.7425, 0.2727, 0.7425, -2.071e-08, 0.7432, 0.2727, 0.7432, 1.034e-08, 0.7504, -1.128e-08, 0.7504, 0.2727, 0.3305, 0.5489, 0.3305, 0.5556, 0.3295, 0.5556, 0.3295, 0.5489, 0.851, 0.5137, 0.851, 0.2598, 0.8519, 0.2598, 0.8519, 0.5137, 0.3224, 0.5521, 0.3224, 0.5587, 0.3215, 0.5587, 0.3215, 0.5521, 0.7425, 0.2727, 0.736, 0.2727, 0.736, 6.206e-10, 0.7425, -2.071e-08, 0.8585, 0.5137, 0.851, 0.5137, 0.851, 0.2598, 0.8585, 0.2598])
me_cube_007.materials.append(mat_tafelfl_che)
me_cube_007.materials.append(mat_tafelrahmen)
me_cube_007.update()
me_cube_008 = bpy.data.meshes.new('Cube.008')
me_cube_008.from_pydata([(0.02162, 0.01645, 0.02257), (0.02162, 0.01645, 1.223), (0.02164, 0.0523, 0.02257), (0.02164, 0.0523, 1.223), (1.281, 0.01567, 0.02257), (1.281, 0.01567, 1.223), (1.281, 0.05152, 0.02257), (1.281, 0.05152, 1.223), (0.02161, -1.356e-05, 1.223), (0.02161, -1.356e-05, 1.242), (0.02164, 0.0523, 1.223), (0.02164, 0.0523, 1.242), (1.281, -0.0007936, 1.223), (1.281, -0.0007936, 1.242), (1.281, 0.05152, 1.223), (1.281, 0.05152, 1.242), (1.281, -0.0007936, 0.02257), (1.281, -0.0007936, -1.192e-07), (1.281, 0.05152, 0.02257), (1.281, 0.05152, -1.192e-07), (0.02161, -1.356e-05, 0.02257), (0.02161, -1.356e-05, 0.0), (0.02164, 0.0523, 0.02257), (0.02164, 0.0523, 0.0), (1.281, 0.048, -1.192e-07), (0.02164, 0.04878, 0.0), (0.02162, 0.01645, 0.02257), (0.02162, 0.01645, 1.223), (0.02164, 0.0523, 0.02257), (0.02164, 0.0523, 1.223), (1.281, 0.01567, 0.02257), (1.281, 0.01567, 1.223), (1.281, 0.05152, 0.02257), (1.281, 0.05152, 1.223), (0.02161, -1.356e-05, 1.223), (0.02161, -1.356e-05, 1.242), (0.02164, 0.0523, 1.223), (0.02164, 0.0523, 1.242), (1.281, -0.0007936, 1.223), (1.281, -0.0007936, 1.242), (1.281, 0.05152, 1.223), (1.281, 0.05152, 1.242), (1.281, -0.0007936, 0.02257), (1.281, -0.0007936, -1.192e-07), (1.281, 0.05152, 0.02257), (1.281, 0.05152, -1.192e-07), (0.02161, -1.356e-05, 0.02257), (0.02161, -1.356e-05, 0.0), (0.02164, 0.0523, 0.02257), (0.02164, 0.0523, 0.0), (1.281, -0.0007936, 0.0), (1.302, -0.0008065, 0.0), (1.281, -0.0007936, 1.242), (1.302, -0.0008065, 1.242), (1.281, 0.05152, 0.0), (1.302, 0.05151, 0.0), (1.281, 0.05152, 1.242), (1.302, 0.05151, 1.242), (0.02164, 0.0523, 0.0), (3.266e-05, 0.05231, 0.0), (0.02164, 0.0523, 1.242), (3.266e-05, 0.05231, 1.242), (0.02161, -1.356e-05, 0.0), (0.0, 0.0, 0.0), (0.02161, -1.356e-05, 1.242), (0.0, 0.0, 1.242), (1.281, 0.05152, -0.03499), (0.02164, 0.0523, -0.03499), (1.281, 0.01826, -0.03499), (0.02162, 0.01904, -0.03499), (1.281, 0.048, -1.192e-07), (0.02164, 0.04878, 0.0), (1.281, 0.048, -0.03499), (0.02164, 0.04878, -0.03499), (1.281, 0.05152, -0.03072), (0.02164, 0.0523, -0.03072), (1.281, 0.01826, -0.03072), (0.02162, 0.01904, -0.03072)], [], [(0, 1, 3, 2), (6, 7, 5, 4), (2, 6, 4, 0), (7, 3, 1, 5), (8, 9, 11, 10), (14, 15, 13, 12), (16, 17, 19, 18), (22, 23, 21, 20), (19, 23, 25, 24), (28, 29, 33, 32), (30, 31, 27, 26), (36, 37, 41, 40), (38, 39, 35, 34), (36, 40, 38, 34), (41, 37, 35, 39), (44, 45, 49, 48), (46, 47, 43, 42), (44, 48, 46, 42), (49, 45, 43, 47), (50, 51, 53, 52), (52, 53, 57, 56), (56, 57, 55, 54), (54, 55, 51, 50), (52, 56, 54, 50), (57, 53, 51, 55), (58, 59, 61, 60), (60, 61, 65, 64), (64, 65, 63, 62), (62, 63, 59, 58), (60, 64, 62, 58), (65, 61, 59, 63), (66, 45, 70, 72), (69, 68, 76, 77), (70, 71, 73, 72), (49, 67, 73, 71), (67, 66, 72, 73), (74, 75, 77, 76), (68, 66, 74, 76), (66, 67, 75, 74), (67, 69, 77, 75), (72, 68, 69, 73), (45, 66, 67, 49)])
me_cube_008.polygons.foreach_set('material_index', [0, 0, 0, 0, 0, 0, 0, 0, 1, 1, 0, 1, 1, 1, 1, 1, 1, 1, 1, 1, 1, 1, 1, 1, 1, 1, 1, 1, 1, 1, 1, 1, 1, 1, 1, 1, 1, 1, 1, 1, 1, 1])
_uv = me_cube_008.uv_layers.new(name='UVMap')
_uv.uv.foreach_set('vector', [0.8438, 0.5196, 0.8438, 0.2598, 0.851, 0.2598, 0.851, 0.5196, 0.8365, 0.5196, 0.8365, 0.2598, 0.8438, 0.2598, 0.8438, 0.5196, 0.736, 0.2727, 0.736, 0.5454, 0.7283, 0.5454, 0.7283, 0.2727, 0.7205, 0.5454, 0.7205, 0.2727, 0.7283, 0.2727, 0.7283, 0.5454, 0.4301, 0.7983, 0.426, 0.7983, 0.426, 0.7878, 0.4301, 0.7878, 0.426, 0.7983, 0.4219, 0.7983, 0.4219, 0.7878, 0.426, 0.7878, 0.4121, 0.7878, 0.417, 0.7878, 0.417, 0.7983, 0.4121, 0.7983, 0.417, 0.7878, 0.4219, 0.7878, 0.4219, 0.7983, 0.417, 0.7983, 0.7504, 0.2727, 0.7504, 8.518e-08, 0.7512, 4.242e-08, 0.7512, 0.2727, 0.6752, 0.8052, 0.6752, 0.5454, 0.9291, 0.5454, 0.9291, 0.8052, 0.7687, 0.2598, 0.7687, 0.0, 1.0, 5.162e-08, 1.0, 0.2598, 0.8634, 0.2598, 0.8676, 0.2598, 0.8676, 0.5137, 0.8634, 0.5137, 0.88, 0.2598, 0.8842, 0.2598, 0.8842, 0.4911, 0.88, 0.4911, 0.6979, 0.2727, 0.6979, 0.5454, 0.6865, 0.5454, 0.6865, 0.2727, 0.6979, 0.5454, 0.6979, 0.2727, 0.7092, 0.2727, 0.7092, 0.5454, 0.8634, 0.5137, 0.8585, 0.5137, 0.8585, 0.2598, 0.8634, 0.2598, 0.88, 0.4911, 0.8751, 0.4911, 0.8751, 0.2598, 0.88, 0.2598, 0.6752, 0.5454, 0.6752, 0.2727, 0.6865, 0.2727, 0.6865, 0.5454, 0.7092, 3.77e-08, 0.7092, 0.2727, 0.6979, 0.2727, 0.6979, 7.57e-09, 0.3437, 0.8101, 0.3399, 0.8101, 0.3399, 0.5413, 0.3437, 0.5413, 0.6538, 0.7843, 0.6583, 0.7843, 0.6583, 0.7957, 0.6538, 0.7957, 0.3031, 0.5413, 0.3073, 0.5413, 0.3073, 0.8101, 0.3031, 0.8101, 0.7967, 0.54, 0.7921, 0.54, 0.7921, 0.5286, 0.7967, 0.5286, 0.2598, 0.5413, 0.2703, 0.5413, 0.2703, 0.8101, 0.2598, 0.8101, 0.3696, 0.5371, 0.3802, 0.5371, 0.3802, 0.8059, 0.3696, 0.8059, 0.3399, 0.8101, 0.3355, 0.8101, 0.3355, 0.5413, 0.3399, 0.5413, 0.7921, 0.54, 0.7874, 0.54, 0.7874, 0.5286, 0.7921, 0.5286, 0.3656, 0.5371, 0.3696, 0.5371, 0.3696, 0.8059, 0.3656, 0.8059, 0.64, 0.7843, 0.6447, 0.7843, 0.6447, 0.7957, 0.64, 0.7957, 0.2711, 0.5413, 0.2817, 0.5413, 0.2817, 0.8101, 0.2711, 0.8101, 0.2817, 0.5413, 0.2922, 0.5413, 0.2922, 0.8101, 0.2817, 0.8101, 0.3297, 0.5489, 0.3297, 0.5413, 0.3305, 0.5413, 0.3305, 0.5489, 0.6743, 0.7468, 0.6743, 0.5155, 0.6752, 0.5155, 0.6752, 0.7468, 0.8751, 0.2598, 0.8751, 0.4911, 0.8676, 0.4911, 0.8676, 0.2598, 0.3297, 0.5413, 0.3297, 0.5489, 0.329, 0.5489, 0.329, 0.5413, 0.7432, 2.224e-08, 0.7432, 0.2727, 0.7425, 0.2727, 0.7425, -2.071e-08, 0.7432, 0.2727, 0.7432, 1.034e-08, 0.7504, -1.128e-08, 0.7504, 0.2727, 0.3305, 0.5489, 0.3305, 0.5556, 0.3295, 0.5556, 0.3295, 0.5489, 0.851, 0.5137, 0.851, 0.2598, 0.8519, 0.2598, 0.8519, 0.5137, 0.3224, 0.5521, 0.3224, 0.5587, 0.3215, 0.5587, 0.3215, 0.5521, 0.7425, 0.2727, 0.736, 0.2727, 0.736, 6.206e-10, 0.7425, -2.071e-08, 0.8585, 0.5137, 0.851, 0.5137, 0.851, 0.2598, 0.8585, 0.2598])
me_cube_008.materials.append(mat_tafelfl_che_002)
me_cube_008.materials.append(mat_tafelrahmen_002)
me_cube_008.update()

# ---- objects
ob_wand_1___4 = bpy.data.objects.new('Wand 1 * 4', me_cube)
ob_wand_1___4_001 = bpy.data.objects.new('Wand 1 * 4.001', me_cube_001)
ob_wand_1___4_002 = bpy.data.objects.new('Wand 1 * 4.002', me_cube_002)
ob_cube_002 = bpy.data.objects.new('Cube.002', me_cube_006)
ob_cube_004 = bpy.data.objects.new('Cube.004', me_cube_007)
ob_cube_001 = bpy.data.objects.new('Cube.001', me_cube_008)

# ---- transforms, parenting, visibility, modifiers, constraints
ob_wand_1___4.location = (0.0, 0.0, 0.0)
ob_wand_1___4.lock_rotations_4d = False
ob_wand_1___4.empty_display_type = 'ARROWS'
ob_wand_1___4.lineart.crease_threshold = 0.0
ob_wand_1___4_001.location = (1.0, 0.0, 0.0)
ob_wand_1___4_001.lock_rotations_4d = False
ob_wand_1___4_001.empty_display_type = 'ARROWS'
ob_wand_1___4_001.lineart.crease_threshold = 0.0
ob_wand_1___4_002.location = (2.0, 0.0, 0.0)
ob_wand_1___4_002.lock_rotations_4d = False
ob_wand_1___4_002.empty_display_type = 'ARROWS'
ob_wand_1___4_002.lineart.crease_threshold = 0.0
ob_cube_002.location = (0.0, 0.0, 0.0)
ob_cube_004.parent = ob_cube_002
ob_cube_004.location = (0.2108, -0.2725, 0.9381)
ob_cube_001.parent = ob_cube_002
ob_cube_001.location = (2.802, -0.2717, 0.9381)

# ---- collection membership
col_collection.objects.link(ob_wand_1___4)
col_collection.objects.link(ob_wand_1___4_001)
col_collection.objects.link(ob_wand_1___4_002)
col_collection.objects.link(ob_cube_002)
col_collection.objects.link(ob_cube_004)
col_collection.objects.link(ob_cube_001)

# ---- scene / render settings (as saved in the file)
scene.frame_start = 1; scene.frame_end = 250; scene.frame_set(105)
scene.render.engine = 'BLENDER_EEVEE_NEXT'
scene.cycles.sampling_pattern = 'TABULATED_SOBOL'
bpy.context.view_layer.update()

# ---- added for rendering (the .blend has no active camera and no usable light): camera, sun
cam_auto = bpy.data.cameras.new('AutoCamera')
cam_auto.lens = 50.0
cam_auto.sensor_width = 36.0
cam_auto.clip_end = 1000.0
ob_auto_camera = bpy.data.objects.new('AutoCamera', cam_auto)
scene.collection.objects.link(ob_auto_camera)
ob_auto_camera.location = (6.84647, -6.54448, 5.52217)
ob_auto_camera.rotation_euler = (1.09748, -7.21219e-08, 0.694738)
scene.camera = ob_auto_camera
light_auto_sun = bpy.data.lights.new('AutoSun', 'SUN')
light_auto_sun.energy = 3.0
light_auto_sun.angle = 0.0523599
ob_auto_sun = bpy.data.objects.new('AutoSun', light_auto_sun)
scene.collection.objects.link(ob_auto_sun)
ob_auto_sun.rotation_euler = (0.872665, 0.174533, 0.523599)
bpy.context.view_layer.update()
